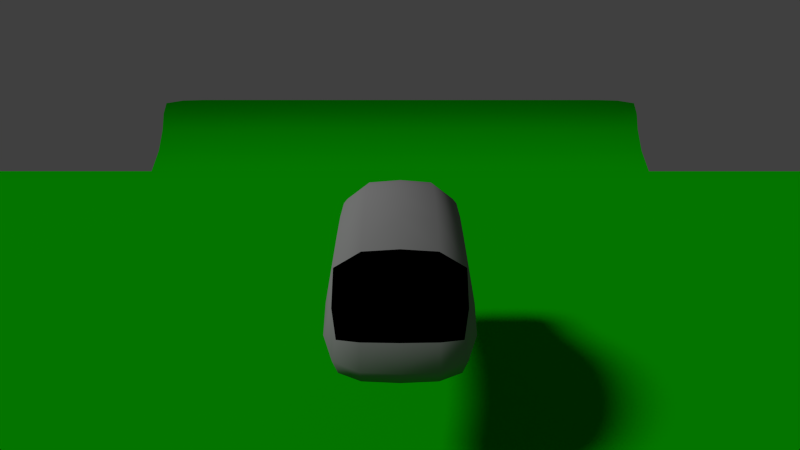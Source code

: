 # Source: Car.blend  (saved by Blender 2.72.0; exported with 4.5.12 LTS)
import bpy
from mathutils import Matrix  # noqa: F401  (used for matrix-valued properties, if any)

bpy.ops.wm.read_factory_settings(use_empty=True)
scene = bpy.context.scene
scene.name = 'Scene'

# ---- collections
col_collection_1 = bpy.data.collections.new('Collection 1'); scene.collection.children.link(col_collection_1)

# ---- materials (node trees are filled in below, after node groups)
mat_paint = bpy.data.materials.new('Paint')
mat_paint.alpha_threshold = 0.0
mat_paint.use_transparent_shadow = False
mat_paint.diffuse_color = (0.2266, 0.2266, 0.2266, 1.0)
mat_paint.roughness = 0.5
mat_paint.specular_intensity = 0.04615
mat_slider = bpy.data.materials.new('Slider')
mat_slider.alpha_threshold = 0.0
mat_slider.use_transparent_shadow = False
mat_slider.roughness = 0.5
mat_glass = bpy.data.materials.new('Glass')
mat_glass.alpha_threshold = 0.0
mat_glass.use_transparent_shadow = False
mat_glass.diffuse_color = (0.0, 0.0, 0.0, 1.0)
mat_glass.roughness = 0.5
mat_glass.specular_intensity = 0.5718
mat_ground = bpy.data.materials.new('Ground')
mat_ground.alpha_threshold = 0.0
mat_ground.use_transparent_shadow = False
mat_ground.diffuse_color = (0.002474, 0.3506, 0.0, 1.0)
mat_ground.specular_color = (0.1902, 0.1902, 0.1902)
mat_ground.roughness = 0.5

# ---- material node trees

# ---- world
world_world = bpy.data.worlds.new('World'); scene.world = world_world
world_world.color = (0.05088, 0.05088, 0.05088)
world_world.use_sun_shadow = False
world_world.sun_shadow_jitter_overblur = 0.0
world_world.cycles.sampling_method = 'MANUAL'
world_world.cycles.sample_map_resolution = 256

# ---- cameras
cam_camera = bpy.data.cameras.new('Camera')
cam_camera.clip_end = 100.0
cam_camera.lens = 18.0
cam_camera.sensor_width = 32.0
cam_camera.sensor_height = 18.0
cam_camera.display_size = 0.6096
cam_camera.dof.focus_distance = 0.0
cam_camera.dof.aperture_fstop = 128.0

# ---- lights
light_sun = bpy.data.lights.new('Sun', 'SUN')
light_sun.transmission_factor = 0.0
light_sun.angle = 0.1993
light_sun.energy = 2.0
light_sun.shadow_buffer_clip_start = 0.5
light_sun.shadow_soft_size = 0.1
light_sun.shadow_cascade_max_distance = 1000.0
light_sun.cycles.use_multiple_importance_sampling = False

# ---- meshes
me_car_colider = bpy.data.meshes.new('Car Colider')
me_car_colider.from_pydata([(-0.3048, -0.5269, -0.207), (-0.3048, 0.7545, -0.207), (0.3048, 0.7545, -0.207), (0.3048, -0.5269, -0.207), (-0.3048, -0.5269, 0.1556), (-0.3048, 0.7545, -0.01804), (0.3048, 0.7545, -0.01804), (0.3048, -0.5269, 0.1556), (-0.3048, -0.3123, 0.1556), (-0.3048, -0.3123, -0.207), (0.3048, -0.3123, 0.1556), (0.3048, -0.3123, -0.207), (-0.3048, 0.4994, 0.2994), (0.3048, 0.4994, -0.207), (-0.3048, 0.4994, -0.207), (0.3048, 0.4994, 0.2994), (-0.3048, -0.05218, -0.207), (0.3048, -0.05218, 0.4026), (-0.3048, -0.05218, 0.4026), (0.3048, -0.05218, -0.207), (-0.3048, 0.2322, 0.4026), (0.3048, 0.2322, -0.207), (-0.3048, 0.2322, -0.207), (0.3048, 0.2322, 0.4026), (-0.3048, -0.5812, -0.1501), (0.3048, -0.5812, -0.1501), (-0.3048, -0.6081, -0.005869), (0.3048, -0.6081, -0.005869)], [], [(12, 5, 1, 14), (5, 6, 2, 1), (10, 7, 3, 11), (0, 3, 25, 24), (14, 1, 2, 13), (15, 6, 5, 12), (4, 8, 9, 0), (17, 10, 11, 19), (0, 9, 11, 3), (7, 10, 8, 4), (20, 12, 14, 22), (22, 14, 13, 21), (23, 15, 12, 20), (6, 15, 13, 2), (23, 17, 19, 21), (8, 18, 16, 9), (9, 16, 19, 11), (10, 17, 18, 8), (18, 20, 22, 16), (16, 22, 21, 19), (17, 23, 20, 18), (15, 23, 21, 13), (27, 26, 24, 25), (7, 4, 26, 27), (3, 7, 27, 25), (4, 0, 24, 26)])
me_car_colider.polygons.foreach_set('material_index', [0, 0, 0, 0, 1, 0, 0, 0, 1, 0, 0, 1, 0, 0, 0, 0, 1, 0, 0, 1, 0, 0, 0, 0, 0, 0])
me_car_colider.materials.append(mat_paint)
me_car_colider.materials.append(mat_slider)
me_car_colider.use_remesh_preserve_volume = False
me_car_colider.use_remesh_preserve_attributes = False
me_car_colider.use_mirror_vertex_groups = False
me_car_colider.update()
me_car_colider_001 = bpy.data.meshes.new('Car Colider.001')
me_car_colider_001.from_pydata([(-0.3048, -0.5269, -0.207), (-0.3048, 0.7545, -0.207), (-0.3048, -0.5269, 0.1556), (-0.3048, 0.7545, -0.01804), (-0.3048, -0.3123, 0.1556), (-0.3048, -0.3123, -0.207), (-0.3048, 0.4994, 0.2994), (-0.3048, 0.4994, -0.207), (-0.3048, -0.05218, -0.207), (-0.3048, -0.05218, 0.4026), (-0.3048, 0.2322, 0.4026), (-0.3048, 0.2322, -0.207), (-0.3048, -0.5812, -0.1501), (-0.3048, -0.6081, -0.005869), (0.0, 0.7545, -0.01804), (0.0, 0.7545, -0.207), (0.0, -0.5269, 0.1556), (0.0, -0.5269, -0.207), (0.0, -0.3123, -0.207), (0.0, -0.3123, 0.1556), (0.0, 0.4994, -0.207), (0.0, 0.4994, 0.2994), (0.0, -0.05218, -0.207), (0.0, -0.05218, 0.4026), (0.0, 0.2322, -0.207), (0.0, 0.2322, 0.4026), (0.0, -0.6081, -0.005869), (0.0, -0.5812, -0.1501)], [], [(6, 3, 1, 7), (21, 14, 3, 6), (2, 4, 5, 0), (16, 19, 4, 2), (10, 6, 7, 11), (25, 21, 6, 10), (4, 9, 8, 5), (19, 23, 9, 4), (9, 10, 11, 8), (23, 25, 10, 9), (26, 13, 12, 27), (16, 2, 13, 26), (2, 0, 12, 13), (3, 14, 15, 1), (0, 17, 27, 12), (7, 1, 15, 20), (0, 5, 18, 17), (11, 7, 20, 24), (5, 8, 22, 18), (8, 11, 24, 22)])
me_car_colider_001.polygons.foreach_set('use_smooth', [True] * 20)
me_car_colider_001.polygons.foreach_set('material_index', [0, 1, 0, 0, 0, 0, 0, 1, 0, 0, 0, 0, 0, 0, 0, 0, 0, 0, 0, 0])
me_car_colider_001.materials.append(mat_paint)
me_car_colider_001.materials.append(mat_glass)
me_car_colider_001.use_remesh_preserve_volume = False
me_car_colider_001.use_remesh_preserve_attributes = False
me_car_colider_001.use_mirror_vertex_groups = False
me_car_colider_001.update()
me_plane = bpy.data.meshes.new('Plane')
me_plane.from_pydata([(-15.24, -15.24, -4.154), (15.24, -15.24, -4.154), (-15.24, 15.24, 0.0), (15.24, 15.24, 0.0), (-15.24, 12.47, -0.4389), (-15.24, 9.698, -0.7221), (-15.24, 6.927, -0.8546), (-15.24, 4.156, -1.54), (-15.24, 1.385, -2.655), (-15.24, -1.385, -3.769), (-15.24, -4.156, -4.884), (-15.24, -6.927, -5.998), (-15.24, -9.698, -7.11), (-15.24, -12.47, -6.87), (-12.47, -15.24, -4.154), (-9.698, -15.24, -4.154), (-6.927, -15.24, -4.154), (-4.156, -15.24, -4.154), (-1.385, -15.24, -4.154), (1.385, -15.24, -4.154), (4.156, -15.24, -4.154), (6.927, -15.24, -4.154), (9.698, -15.24, -4.154), (12.47, -15.24, -4.154), (15.24, -12.47, -6.87), (15.24, -9.698, -7.11), (15.24, -6.927, -5.998), (15.24, -4.156, -4.884), (15.24, -1.385, -3.769), (15.24, 1.385, -2.655), (15.24, 4.156, -1.54), (15.24, 6.927, -0.8546), (15.24, 9.698, -0.7221), (15.24, 12.47, -0.4389), (12.47, 15.24, 0.0), (9.698, 15.24, 0.0), (6.927, 15.24, 0.0), (4.156, 15.24, 0.0), (1.385, 15.24, 0.0), (-1.385, 15.24, 0.0), (-4.156, 15.24, 0.0), (-6.927, 15.24, 0.0), (-9.698, 15.24, 0.0), (-12.47, 15.24, 0.0), (-12.47, -12.47, -6.87), (-12.47, -9.698, -7.11), (-12.47, -6.927, -5.998), (-12.47, -4.156, -4.884), (-12.47, -1.385, -3.769), (-12.47, 1.385, -2.655), (-12.47, 4.156, -1.54), (-12.47, 6.927, -0.8546), (-12.47, 9.698, -0.7221), (-12.47, 12.47, -0.4389), (-9.698, -12.47, -6.87), (-9.698, -9.698, -7.11), (-9.698, -6.927, -5.998), (-9.698, -4.156, -4.884), (-9.698, -1.385, -3.769), (-9.698, 1.385, -2.655), (-9.698, 4.156, -1.54), (-9.698, 6.927, -0.8546), (-9.698, 9.698, -0.7221), (-9.698, 12.47, -0.4389), (-6.927, -12.47, -6.87), (-6.927, -9.698, -7.11), (-6.927, -6.927, -5.998), (-6.927, -4.156, -4.884), (-6.927, -1.385, -3.769), (-6.927, 1.385, -2.655), (-6.927, 4.156, -1.54), (-6.927, 6.927, -0.8546), (-6.927, 9.698, -0.7221), (-6.927, 12.47, -0.4389), (-4.156, -12.47, -6.87), (-4.156, -9.698, -7.11), (-4.156, -6.927, -5.998), (-4.156, -4.156, -4.884), (-4.156, -1.385, -3.769), (-4.156, 1.385, -2.655), (-4.156, 4.156, -1.54), (-4.156, 6.927, -0.8546), (-4.156, 9.698, -0.7221), (-4.156, 12.47, -0.4389), (-1.385, -12.47, -6.87), (-1.385, -9.698, -7.11), (-1.385, -6.927, -5.998), (-1.385, -4.156, -4.884), (-1.385, -1.385, -3.769), (-1.385, 1.385, -2.655), (-1.385, 4.156, -1.54), (-1.385, 6.927, -0.8546), (-1.385, 9.698, -0.7221), (-1.385, 12.47, -0.4389), (1.385, -12.47, -6.87), (1.385, -9.698, -7.11), (1.385, -6.927, -5.998), (1.385, -4.156, -4.884), (1.385, -1.385, -3.769), (1.385, 1.385, -2.655), (1.385, 4.156, -1.54), (1.385, 6.927, -0.8546), (1.385, 9.698, -0.7221), (1.385, 12.47, -0.4389), (4.156, -12.47, -6.87), (4.156, -9.698, -7.11), (4.156, -6.927, -5.998), (4.156, -4.156, -4.884), (4.156, -1.385, -3.769), (4.156, 1.385, -2.655), (4.156, 4.156, -1.54), (4.156, 6.927, -0.8546), (4.156, 9.698, -0.7221), (4.156, 12.47, -0.4389), (6.927, -12.47, -6.87), (6.927, -9.698, -7.11), (6.927, -6.927, -5.998), (6.927, -4.156, -4.884), (6.927, -1.385, -3.769), (6.927, 1.385, -2.655), (6.927, 4.156, -1.54), (6.927, 6.927, -0.8546), (6.927, 9.698, -0.7221), (6.927, 12.47, -0.4389), (9.698, -12.47, -6.87), (9.698, -9.698, -7.11), (9.698, -6.927, -5.998), (9.698, -4.156, -4.884), (9.698, -1.385, -3.769), (9.698, 1.385, -2.655), (9.698, 4.156, -1.54), (9.698, 6.927, -0.8546), (9.698, 9.698, -0.7221), (9.698, 12.47, -0.4389), (12.47, -12.47, -6.87), (12.47, -9.698, -7.11), (12.47, -6.927, -5.998), (12.47, -4.156, -4.884), (12.47, -1.385, -3.769), (12.47, 1.385, -2.655), (12.47, 4.156, -1.54), (12.47, 6.927, -0.8546), (12.47, 9.698, -0.7221), (12.47, 12.47, -0.4389), (-15.24, -15.24, -2.571), (15.24, -15.24, -2.571), (-12.47, -15.24, -2.571), (-9.698, -15.24, -2.571), (-6.927, -15.24, -2.571), (-4.156, -15.24, -2.571), (-1.385, -15.24, -2.571), (1.385, -15.24, -2.571), (4.156, -15.24, -2.571), (6.927, -15.24, -2.571), (9.698, -15.24, -2.571), (12.47, -15.24, -2.571)], [], [(143, 33, 3, 34), (4, 53, 43, 2), (53, 63, 42, 43), (63, 73, 41, 42), (73, 83, 40, 41), (83, 93, 39, 40), (93, 103, 38, 39), (103, 113, 37, 38), (113, 123, 36, 37), (123, 133, 35, 36), (133, 143, 34, 35), (0, 14, 44, 13), (13, 44, 45, 12), (12, 45, 46, 11), (11, 46, 47, 10), (10, 47, 48, 9), (9, 48, 49, 8), (8, 49, 50, 7), (7, 50, 51, 6), (6, 51, 52, 5), (5, 52, 53, 4), (14, 15, 54, 44), (44, 54, 55, 45), (45, 55, 56, 46), (46, 56, 57, 47), (47, 57, 58, 48), (48, 58, 59, 49), (49, 59, 60, 50), (50, 60, 61, 51), (51, 61, 62, 52), (52, 62, 63, 53), (15, 16, 64, 54), (54, 64, 65, 55), (55, 65, 66, 56), (56, 66, 67, 57), (57, 67, 68, 58), (58, 68, 69, 59), (59, 69, 70, 60), (60, 70, 71, 61), (61, 71, 72, 62), (62, 72, 73, 63), (16, 17, 74, 64), (64, 74, 75, 65), (65, 75, 76, 66), (66, 76, 77, 67), (67, 77, 78, 68), (68, 78, 79, 69), (69, 79, 80, 70), (70, 80, 81, 71), (71, 81, 82, 72), (72, 82, 83, 73), (17, 18, 84, 74), (74, 84, 85, 75), (75, 85, 86, 76), (76, 86, 87, 77), (77, 87, 88, 78), (78, 88, 89, 79), (79, 89, 90, 80), (80, 90, 91, 81), (81, 91, 92, 82), (82, 92, 93, 83), (18, 19, 94, 84), (84, 94, 95, 85), (85, 95, 96, 86), (86, 96, 97, 87), (87, 97, 98, 88), (88, 98, 99, 89), (89, 99, 100, 90), (90, 100, 101, 91), (91, 101, 102, 92), (92, 102, 103, 93), (19, 20, 104, 94), (94, 104, 105, 95), (95, 105, 106, 96), (96, 106, 107, 97), (97, 107, 108, 98), (98, 108, 109, 99), (99, 109, 110, 100), (100, 110, 111, 101), (101, 111, 112, 102), (102, 112, 113, 103), (20, 21, 114, 104), (104, 114, 115, 105), (105, 115, 116, 106), (106, 116, 117, 107), (107, 117, 118, 108), (108, 118, 119, 109), (109, 119, 120, 110), (110, 120, 121, 111), (111, 121, 122, 112), (112, 122, 123, 113), (21, 22, 124, 114), (114, 124, 125, 115), (115, 125, 126, 116), (116, 126, 127, 117), (117, 127, 128, 118), (118, 128, 129, 119), (119, 129, 130, 120), (120, 130, 131, 121), (121, 131, 132, 122), (122, 132, 133, 123), (22, 23, 134, 124), (124, 134, 135, 125), (125, 135, 136, 126), (126, 136, 137, 127), (127, 137, 138, 128), (128, 138, 139, 129), (129, 139, 140, 130), (130, 140, 141, 131), (131, 141, 142, 132), (132, 142, 143, 133), (23, 1, 24, 134), (134, 24, 25, 135), (135, 25, 26, 136), (136, 26, 27, 137), (137, 27, 28, 138), (138, 28, 29, 139), (139, 29, 30, 140), (140, 30, 31, 141), (141, 31, 32, 142), (142, 32, 33, 143), (23, 22, 154, 155), (22, 21, 153, 154), (21, 20, 152, 153), (20, 19, 151, 152), (19, 18, 150, 151), (18, 17, 149, 150), (17, 16, 148, 149), (16, 15, 147, 148), (15, 14, 146, 147), (14, 0, 144, 146), (1, 23, 155, 145)])
me_plane.polygons.foreach_set('use_smooth', [True] * 132)
me_plane.materials.append(mat_ground)
me_plane.use_remesh_preserve_volume = False
me_plane.use_remesh_preserve_attributes = False
me_plane.use_mirror_vertex_groups = False
me_plane.update()

# ---- objects
ob_car = bpy.data.objects.new('Car', me_car_colider)
ob_camera = bpy.data.objects.new('Camera', cam_camera)
ob_carmesh = bpy.data.objects.new('CarMesh', me_car_colider_001)
ob_plane = bpy.data.objects.new('Plane', me_plane)
ob_sun = bpy.data.objects.new('Sun', light_sun)

# ---- transforms, parenting, visibility, modifiers, constraints
ob_car.location = (0.0, 0.0, 0.0)
ob_car.hide_render = True
ob_car.lineart.crease_threshold = 0.0
ob_camera.parent = ob_car
ob_camera.location = (0.0, 2.0, 1.0)
ob_camera.rotation_euler = (1.169, 0.0, 3.142)
ob_camera.lineart.crease_threshold = 0.0
ob_carmesh.parent = ob_car
ob_carmesh.location = (0.0, 0.0, 0.0)
ob_carmesh.hide_viewport = True
ob_carmesh.hide_select = True
ob_carmesh.lineart.crease_threshold = 0.0
_m = ob_carmesh.modifiers.new('Subsurf', 'SUBSURF')
_m.uv_smooth = 'PRESERVE_CORNERS'
_m.quality = 1
_m.render_levels = 1
_m.show_only_control_edges = False
_m = ob_carmesh.modifiers.new('Mirror', 'MIRROR')
ob_plane.location = (0.0, -12.19, -0.3048)
ob_plane.lineart.crease_threshold = 0.0
_m = ob_plane.modifiers.new('Subsurf', 'SUBSURF')
_m.uv_smooth = 'PRESERVE_CORNERS'
_m.quality = 1
_m.render_levels = 1
_m.show_only_control_edges = False
ob_sun.location = (0.0, 0.0, 0.0)
ob_sun.rotation_euler = (0.7505, 0.192, 1.484)
ob_sun.lineart.crease_threshold = 0.0

# ---- collection membership
col_collection_1.objects.link(ob_car)
col_collection_1.objects.link(ob_camera)
col_collection_1.objects.link(ob_carmesh)
col_collection_1.objects.link(ob_plane)
col_collection_1.objects.link(ob_sun)

# ---- scene / render settings (as saved in the file)
scene.camera = ob_camera
scene.frame_start = 1; scene.frame_end = 250; scene.frame_set(2)
scene.render.engine = 'BLENDER_EEVEE_NEXT'
scene.render.resolution_percentage = 50
scene.render.dither_intensity = 0.0
scene.cycles.use_denoising = False
scene.cycles.samples = 10
scene.cycles.sampling_pattern = 'TABULATED_SOBOL'
scene.cycles.light_sampling_threshold = 0.0
scene.cycles.use_adaptive_sampling = False
scene.cycles.use_light_tree = False
scene.cycles.blur_glossy = 0.0
scene.cycles.volume_bounces = 1
scene.cycles.pixel_filter_type = 'GAUSSIAN'
scene.cycles.sample_clamp_indirect = 0.0
scene.view_settings.view_transform = 'Standard'
bpy.context.view_layer.update()
